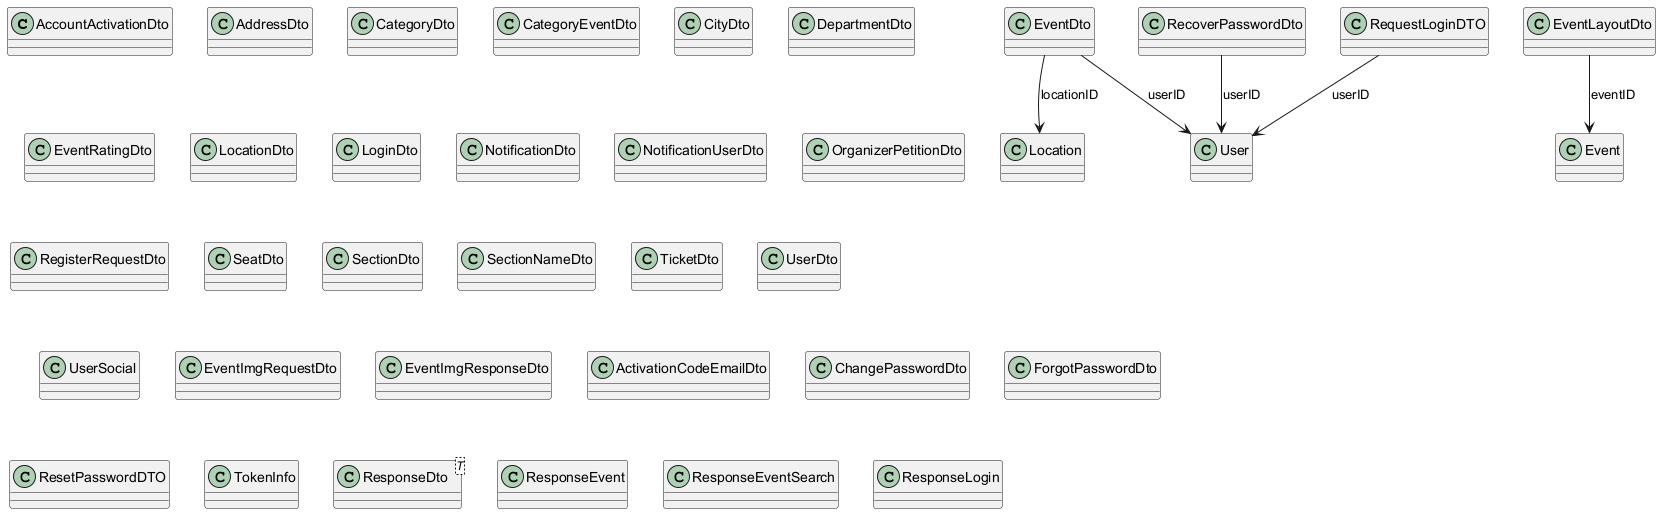

The diagram above was rendered by PlantUML. Its source (embedded in the PNG):
@startuml Simple DTO Class Diagram

class AccountActivationDto {
}

class AddressDto {
}

class CategoryDto {
}

class CategoryEventDto {
}

class CityDto {
}

class DepartmentDto {
}

class EventDto {
}

class EventLayoutDto {
}

class EventRatingDto {
}

class LocationDto {
}

class LoginDto {
}

class NotificationDto {
}

class NotificationUserDto {
}

class OrganizerPetitionDto {
}

class RecoverPasswordDto {
}

class RegisterRequestDto {
}

class SeatDto {
}

class SectionDto {
}

class SectionNameDto {
}

class TicketDto {
}

class UserDto {
}

class UserSocial {
}

class EventImgRequestDto {
}

class EventImgResponseDto {
}

class ActivationCodeEmailDto {
}

class ChangePasswordDto {
}

class ForgotPasswordDto {
}

class RequestLoginDTO {
}

class ResetPasswordDTO {
}

class TokenInfo {
}

class ResponseDto<T> {
}

class ResponseEvent {
}

class ResponseEventSearch {
}

class ResponseLogin {
}

' Relationships
EventDto --> User : userID
EventDto --> Location : locationID
EventLayoutDto --> Event : eventID
RecoverPasswordDto --> User : userID
RequestLoginDTO --> User : userID

@enduml